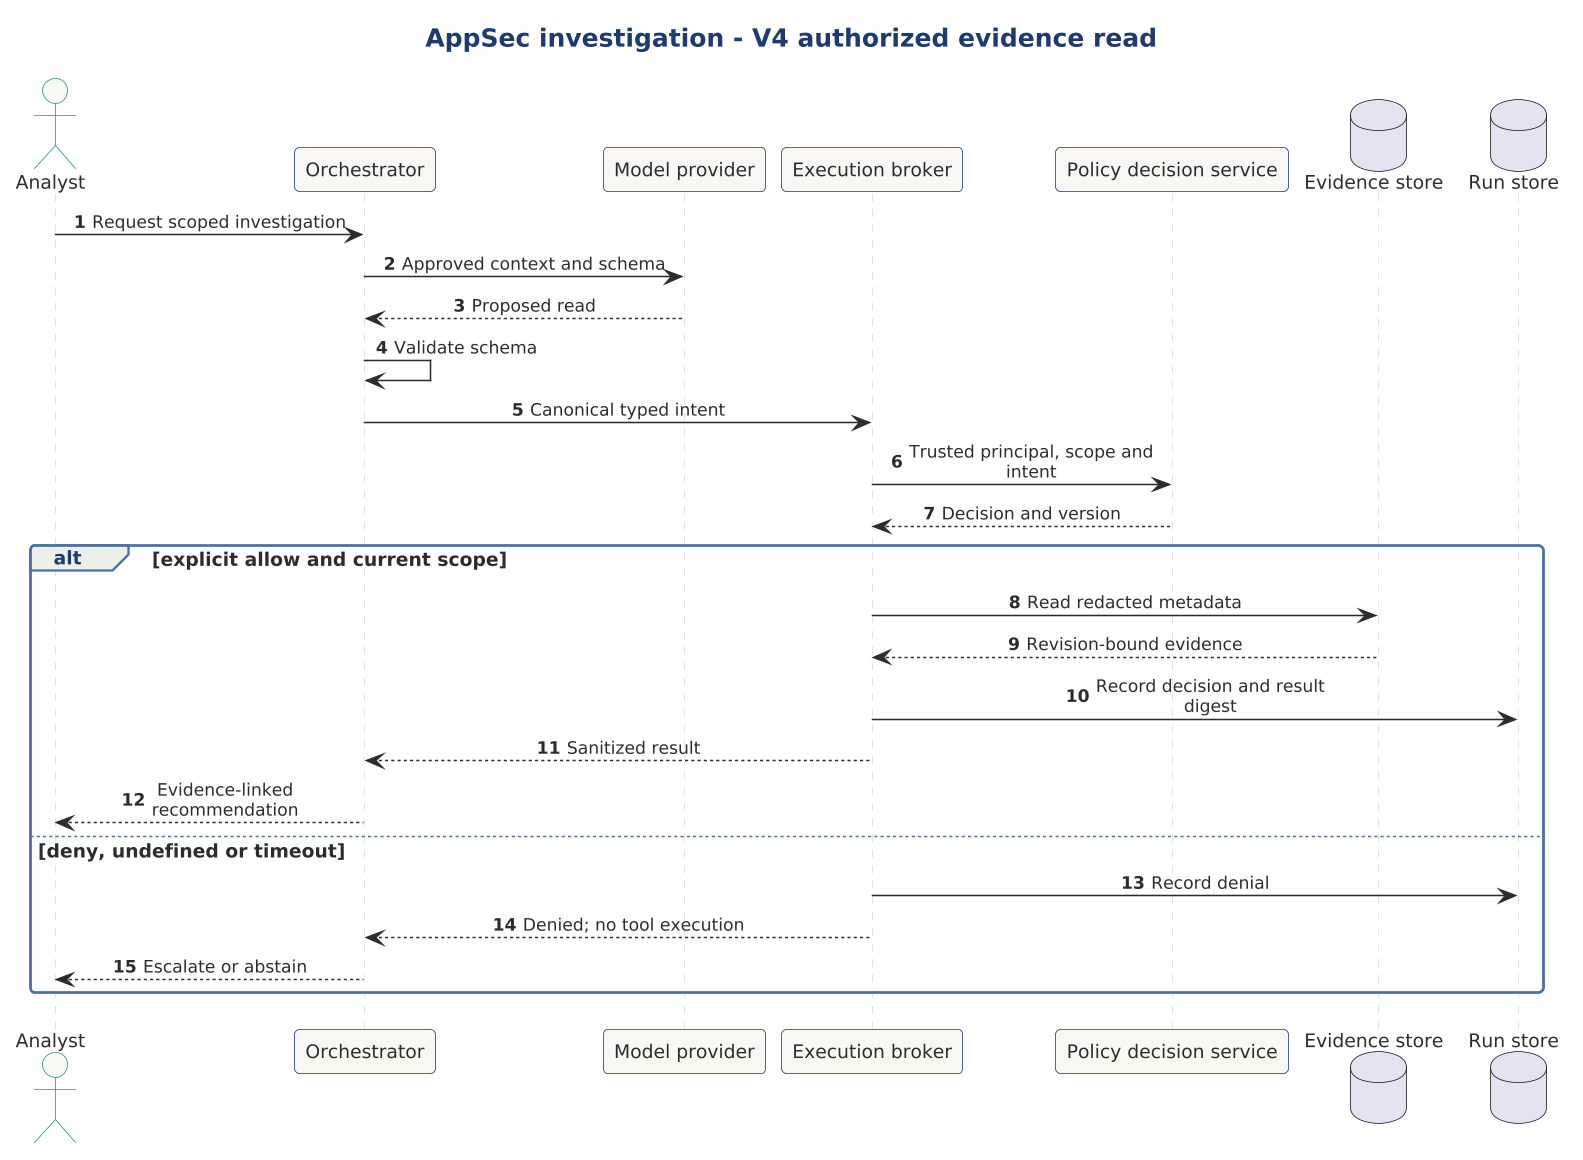

The diagram above was rendered by PlantUML. Its source (embedded in the PNG):
@startuml appsec-investigation-sequence

scale 1.5625



!include ../../../../../tooling/styles/plantuml/interaction/sequence-diagram-style.iuml

title AppSec investigation - V4 authorized evidence read
autonumber
actor Analyst
participant Orchestrator
participant "Model provider" as Model
participant "Execution broker" as Broker
participant "Policy decision service" as PDP
database "Evidence store" as Evidence
database "Run store" as Run
Analyst -> Orchestrator : Request scoped investigation
Orchestrator -> Model : Approved context and schema
Model --> Orchestrator : Proposed read
Orchestrator -> Orchestrator : Validate schema
Orchestrator -> Broker : Canonical typed intent
Broker -> PDP : Trusted principal, scope and intent
PDP --> Broker : Decision and version
alt explicit allow and current scope
 Broker -> Evidence : Read redacted metadata
 Evidence --> Broker : Revision-bound evidence
 Broker -> Run : Record decision and result digest
 Broker --> Orchestrator : Sanitized result
 Orchestrator --> Analyst : Evidence-linked recommendation
else deny, undefined or timeout
 Broker -> Run : Record denial
 Broker --> Orchestrator : Denied; no tool execution
 Orchestrator --> Analyst : Escalate or abstain
end
@enduml